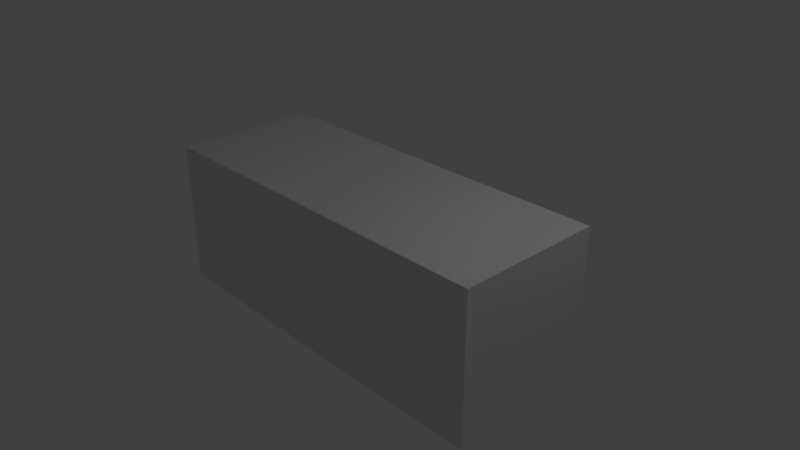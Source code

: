 # Source: Rectangle.blend  (saved by Blender 2.78.0; exported with 4.5.12 LTS)
import bpy
from mathutils import Matrix  # noqa: F401  (used for matrix-valued properties, if any)

bpy.ops.wm.read_factory_settings(use_empty=True)
scene = bpy.context.scene
scene.name = 'Scene'

# ---- collections
col_collection_1 = bpy.data.collections.new('Collection 1'); scene.collection.children.link(col_collection_1)

# ---- materials (node trees are filled in below, after node groups)
mat_material = bpy.data.materials.new('Material')
mat_material.alpha_threshold = 0.0
mat_material.use_transparent_shadow = False
mat_material.roughness = 0.5
mat_material.line_color = (0.0, 0.0, 0.0, 1.0)

# ---- material node trees

# ---- world
world_world = bpy.data.worlds.new('World'); scene.world = world_world
world_world.color = (0.05088, 0.05088, 0.05088)
world_world.use_sun_shadow = False
world_world.sun_shadow_jitter_overblur = 0.0
world_world.cycles.sampling_method = 'MANUAL'

# ---- cameras
cam_camera = bpy.data.cameras.new('Camera')
cam_camera.clip_end = 100.0
cam_camera.lens = 35.0
cam_camera.sensor_width = 32.0
cam_camera.sensor_height = 18.0
cam_camera.ortho_scale = 7.314
cam_camera.dof.focus_distance = 0.0
cam_camera.dof.aperture_fstop = 128.0

# ---- lights
light_lamp = bpy.data.lights.new('Lamp', 'POINT')
light_lamp.transmission_factor = 0.0
light_lamp.cutoff_distance = 30.0
light_lamp.energy = 100.0
light_lamp.shadow_buffer_clip_start = 1.001
light_lamp.shadow_soft_size = 0.1
light_lamp.shadow_maximum_resolution = 0.006
light_lamp.use_absolute_resolution = True

# ---- meshes
me_cube = bpy.data.meshes.new('Cube')
me_cube.from_pydata([(2.598, 1.0, -1.0), (2.598, -1.0, -1.0), (-2.598, -1.0, -1.0), (-2.598, 1.0, -1.0), (2.598, 1.0, 1.0), (2.598, -1.0, 1.0), (-2.598, -1.0, 1.0), (-2.598, 1.0, 1.0)], [], [(0, 1, 2, 3), (4, 7, 6, 5), (0, 4, 5, 1), (1, 5, 6, 2), (2, 6, 7, 3), (4, 0, 3, 7)])
me_cube.materials.append(mat_material)
me_cube.use_remesh_preserve_volume = False
me_cube.use_remesh_preserve_attributes = False
me_cube.use_mirror_vertex_groups = False
me_cube.update()

# ---- objects
ob_cube = bpy.data.objects.new('Cube', me_cube)
ob_lamp = bpy.data.objects.new('Lamp', light_lamp)
ob_camera = bpy.data.objects.new('Camera', cam_camera)

# ---- transforms, parenting, visibility, modifiers, constraints
ob_cube.location = (0.0, 0.0, 0.0)
ob_cube.lock_rotations_4d = False
ob_cube.empty_display_type = 'ARROWS'
ob_cube.lineart.crease_threshold = 0.0
ob_lamp.location = (4.076, 1.005, 5.904)
ob_lamp.rotation_euler = (0.6503, 0.05522, 1.866)
ob_lamp.lock_rotations_4d = False
ob_lamp.empty_display_type = 'ARROWS'
ob_lamp.color = (0.0, 0.0, 0.0, 0.0)
ob_lamp.lineart.crease_threshold = 0.0
ob_camera.location = (7.481, -6.508, 5.344)
ob_camera.rotation_euler = (1.109, 0.0, 0.8149)
ob_camera.lock_rotations_4d = False
ob_camera.empty_display_type = 'ARROWS'
ob_camera.color = (0.0, 0.0, 0.0, 0.0)
ob_camera.display_type = 'WIRE'
ob_camera.lineart.crease_threshold = 0.0

# ---- collection membership
col_collection_1.objects.link(ob_cube)
col_collection_1.objects.link(ob_lamp)
col_collection_1.objects.link(ob_camera)

# ---- scene / render settings (as saved in the file)
scene.camera = ob_camera
scene.frame_start = 1; scene.frame_end = 250; scene.frame_set(1)
scene.render.engine = 'BLENDER_EEVEE_NEXT'
scene.render.resolution_percentage = 50
scene.render.dither_intensity = 0.0
scene.cycles.use_denoising = False
scene.cycles.samples = 128
scene.cycles.sampling_pattern = 'TABULATED_SOBOL'
scene.cycles.light_sampling_threshold = 0.0
scene.cycles.use_adaptive_sampling = False
scene.cycles.use_light_tree = False
scene.cycles.blur_glossy = 0.0
scene.cycles.sample_clamp_indirect = 0.0
scene.view_settings.view_transform = 'Standard'
bpy.context.view_layer.update()
